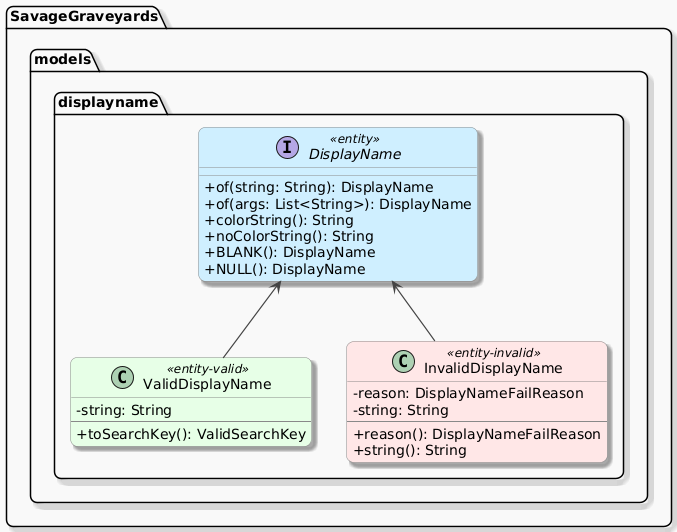

The diagram above was rendered by PlantUML. Its source (embedded in the PNG):
@startuml
' === GLOBAL STYLING ===
skinparam backgroundColor #f9f9f9
skinparam shadowing true
skinparam roundCorner 15
skinparam ArrowColor #444444
skinparam ArrowThickness 1.2
skinparam ArrowFontSize 11
skinparam packageTitleFontSize 14
skinparam classFontName "Helvetica"
skinparam classAttributeIconSize 0
skinparam class {
  BackgroundColor white
  BorderColor #888888
}
skinparam class {
  BackgroundColor<<entity>> #cfefff
    BackgroundColor<<entity-valid>> #e6ffe6
  BackgroundColor<<entity-invalid>> #ffe6e6
}


package SavageGraveyards {
    package models {
        package displayname {
            interface DisplayName <<entity>> {
                + of(string: String): DisplayName
                + of(args: List<String>): DisplayName
                + colorString(): String
                + noColorString(): String
                + BLANK(): DisplayName
                + NULL(): DisplayName
            }
            class ValidDisplayName <<entity-valid>> {
                - string: String
                --
                + toSearchKey(): ValidSearchKey
            }
            class InvalidDisplayName <<entity-invalid>> {
                - reason: DisplayNameFailReason
                - string: String
                --
                + reason(): DisplayNameFailReason
                + string(): String
            }
        }
    }
}

'edges
DisplayName <-- ValidDisplayName
DisplayName <-- InvalidDisplayName
@enduml